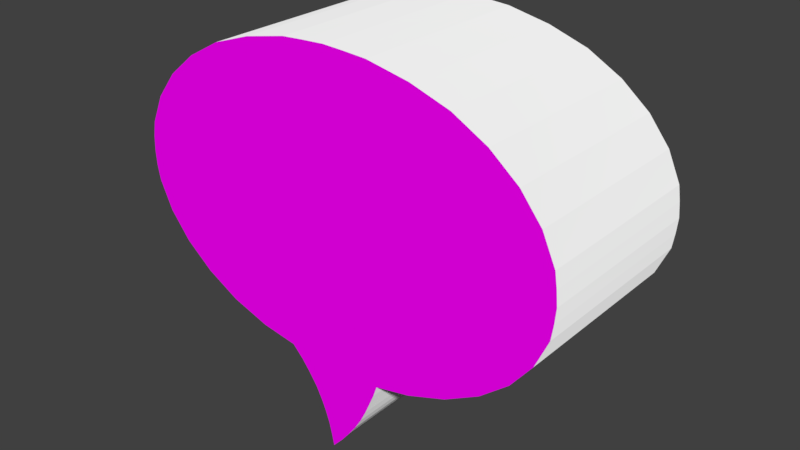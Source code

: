 # Source: DIALOG_SIGN_FINAL.blend  (saved by Blender 2.78.0; exported with 4.5.12 LTS)
import bpy
from mathutils import Matrix  # noqa: F401  (used for matrix-valued properties, if any)

bpy.ops.wm.read_factory_settings(use_empty=True)
scene = bpy.context.scene
scene.name = 'Scene'

# ---- collections
col_collection_1 = bpy.data.collections.new('Collection 1'); scene.collection.children.link(col_collection_1)

# ---- images (referenced by path relative to the original .blend; pixels are not part of the script)
import os
ASSET_DIR = os.environ.get("B2B_ASSET_DIR", "")  # directory of the original .blend (textures are referenced by path, not embedded)
HERE = os.path.dirname(os.path.abspath(__file__))  # packed textures are extracted next to this script under _unpacked/

def load_image(name, relpath, width, height, colorspace="sRGB"):
    """Load a texture the original file referenced (path relative to the .blend, or extracted next to this script)."""
    p = next((c for c in (os.path.join(HERE, relpath), os.path.join(ASSET_DIR, relpath)) if relpath and os.path.exists(c)), "")
    if p:
        img = bpy.data.images.load(p, check_existing=True)
        img.name = name
    else:  # same state as the original file: an image datablock whose file is absent (Cycles renders it pink)
        img = bpy.data.images.new(name, width, height)
        img.source = "FILE"
        img.filepath = "//" + (relpath or name)
    img.colorspace_settings.name = colorspace
    return img
img_dialog_sign_uvmap1_png = load_image('DIALOG SIGN UVMAP1.png', 'DIALOG SIGN UVMAP1.png', 1024, 1024, 'sRGB')

# ---- materials (node trees are filled in below, after node groups)
mat_paper = bpy.data.materials.new('PAPER')
mat_paper.alpha_threshold = 0.0
mat_paper.roughness = 0.5
mat_paper.line_color = (0.0, 0.0, 0.0, 1.0)
mat_dialog = bpy.data.materials.new('Dialog')
mat_dialog.alpha_threshold = 0.0
mat_dialog.roughness = 0.5

# ---- material node trees
mat_paper.use_nodes = True; mat_paper.node_tree.nodes.clear()
_N = mat_paper.node_tree.nodes; _L = mat_paper.node_tree.links
n0 = _N.new('ShaderNodeOutputMaterial'); n0.name = 'Material Output'; n0.location = (300, 300)
n1 = _N.new('ShaderNodeBsdfDiffuse'); n1.name = 'Diffuse BSDF'; n1.location = (10, 300)
n1.inputs[1].default_value = 0.8
_L.new(n1.outputs[0], n0.inputs[0])
n0.is_active_output = True
mat_dialog.use_nodes = True; mat_dialog.node_tree.nodes.clear()
_N = mat_dialog.node_tree.nodes; _L = mat_dialog.node_tree.links
n0 = _N.new('ShaderNodeOutputMaterial'); n0.name = 'Material Output'; n0.location = (300, 300)
n1 = _N.new('ShaderNodeBsdfDiffuse'); n1.name = 'Diffuse BSDF'; n1.location = (10, 300)
n2 = _N.new('ShaderNodeTexImage'); n2.name = 'Image Texture'; n2.location = (-180, 300)
n2.width = 140
n2.image = img_dialog_sign_uvmap1_png
_L.new(n1.outputs[0], n0.inputs[0])
_L.new(n2.outputs[0], n1.inputs[0])
n0.is_active_output = True

# ---- world
world_world = bpy.data.worlds.new('World'); scene.world = world_world
world_world.color = (0.05088, 0.05088, 0.05088)
world_world.use_sun_shadow = False
world_world.sun_shadow_jitter_overblur = 0.0
world_world.cycles.sampling_method = 'MANUAL'

# ---- meshes
me_circle = bpy.data.meshes.new('Circle')
me_circle.from_pydata([(0.00262, 0.0125, 0.8937), (-0.2579, 0.0125, 0.8785), (-0.5083, 0.0125, 0.827), (-0.7392, 0.0125, 0.7495), (-0.9415, 0.0125, 0.6374), (-1.108, 0.0125, 0.5008), (-1.231, 0.0125, 0.345), (-1.307, 0.0125, 0.1759), (-1.328, 0.0125, 6.806e-08), (-1.307, 0.0125, -0.1759), (-1.231, 0.0125, -0.345), (-1.108, 0.0125, -0.5008), (-0.9415, 0.0125, -0.6374), (-0.7392, 0.0125, -0.7495), (-0.5083, 0.0125, -0.827), (-0.292, 0.0125, -0.8627), (-0.01056, 0.0125, -1.408), (0.305, 0.0125, -0.8776), (0.5136, 0.0125, -0.8329), (0.7444, 0.0125, -0.7495), (0.9467, 0.0125, -0.6374), (1.113, 0.0125, -0.5008), (1.236, 0.0125, -0.345), (1.312, 0.0125, -0.1759), (1.333, 0.0125, 8.705e-07), (1.312, 0.0125, 0.1759), (1.236, 0.0125, 0.345), (1.113, 0.0125, 0.5008), (0.9467, 0.0125, 0.6374), (0.7444, 0.0125, 0.7495), (0.5136, 0.0125, 0.827), (0.2631, 0.0125, 0.8785), (0.00262, -0.0125, 0.8937), (-0.2579, -0.0125, 0.8785), (-0.5083, -0.0125, 0.827), (-0.7392, -0.0125, 0.7495), (-0.9415, -0.0125, 0.6374), (-1.108, -0.0125, 0.5008), (-1.231, -0.0125, 0.345), (-1.307, -0.0125, 0.1759), (-1.328, -0.0125, 6.806e-08), (-1.307, -0.0125, -0.1759), (-1.231, -0.0125, -0.345), (-1.108, -0.0125, -0.5008), (-0.9415, -0.0125, -0.6374), (-0.7392, -0.0125, -0.7495), (-0.5083, -0.0125, -0.827), (-0.292, -0.0125, -0.8627), (-0.01056, -0.0125, -1.408), (0.305, -0.0125, -0.8776), (0.5136, -0.0125, -0.8329), (0.7444, -0.0125, -0.7495), (0.9467, -0.0125, -0.6374), (1.113, -0.0125, -0.5008), (1.236, -0.0125, -0.345), (1.312, -0.0125, -0.1759), (1.333, -0.0125, 8.705e-07), (1.312, -0.0125, 0.1759), (1.236, -0.0125, 0.345), (1.113, -0.0125, 0.5008), (0.9467, -0.0125, 0.6374), (0.7444, -0.0125, 0.7495), (0.5136, -0.0125, 0.827), (0.2631, -0.0125, 0.8785), (-1.323, 0.0125, 0.08793), (-1.323, -0.0125, 0.08793), (-1.323, 0.0125, -0.08793), (-1.323, -0.0125, -0.08793), (1.325, 0.0125, 0.08794), (1.325, -0.0125, 0.08794), (1.325, 0.0125, -0.08793), (1.325, -0.0125, -0.08793), (0.1329, 0.0125, 0.8872), (0.1329, -0.0125, 0.8872), (-0.1276, 0.0125, 0.8872), (-0.1276, -0.0125, 0.8872), (-0.02445, 0.0125, -1.34), (-0.04038, 0.0125, -1.272), (-0.0634, 0.0125, -1.204), (-0.0925, 0.0125, -1.136), (-0.1277, 0.0125, -1.067), (-0.174, 0.0125, -0.9992), (-0.2264, 0.0125, -0.9309), (-0.02445, -0.0125, -1.34), (-0.04038, -0.0125, -1.272), (-0.0634, -0.0125, -1.204), (-0.0925, -0.0125, -1.136), (-0.1277, -0.0125, -1.067), (-0.174, -0.0125, -0.9992), (-0.2264, -0.0125, -0.9309), (0.2831, 0.0125, -0.9413), (0.2542, 0.0125, -1.008), (0.2253, 0.0125, -1.075), (0.1923, 0.0125, -1.141), (0.1512, 0.0125, -1.208), (0.103, 0.0125, -1.275), (0.04979, 0.0125, -1.342), (0.2831, -0.0125, -0.9413), (0.2542, -0.0125, -1.008), (0.2253, -0.0125, -1.075), (0.1923, -0.0125, -1.141), (0.1512, -0.0125, -1.208), (0.103, -0.0125, -1.275), (0.04979, -0.0125, -1.342)], [], [(1, 74, 0, 72, 31, 30, 29, 28, 27, 26, 25, 68, 24, 70, 23, 22, 21, 20, 19, 18, 17, 90, 91, 92, 93, 94, 95, 96, 16, 76, 77, 78, 79, 80, 81, 82, 15, 14, 13, 12, 11, 10, 9, 66, 8, 64, 7, 6, 5, 4, 3, 2), (33, 34, 35, 36, 37, 38, 39, 65, 40, 67, 41, 42, 43, 44, 45, 46, 47, 89, 88, 87, 86, 85, 84, 83, 48, 103, 102, 101, 100, 99, 98, 97, 49, 50, 51, 52, 53, 54, 55, 71, 56, 69, 57, 58, 59, 60, 61, 62, 63, 73, 32, 75), (74, 1, 33, 75), (1, 2, 34, 33), (2, 3, 35, 34), (3, 4, 36, 35), (4, 5, 37, 36), (5, 6, 38, 37), (6, 7, 39, 38), (64, 8, 40, 65), (66, 9, 41, 67), (9, 10, 42, 41), (10, 11, 43, 42), (11, 12, 44, 43), (12, 13, 45, 44), (13, 14, 46, 45), (14, 15, 47, 46), (76, 16, 48, 83), (90, 17, 49, 97), (17, 18, 50, 49), (18, 19, 51, 50), (19, 20, 52, 51), (20, 21, 53, 52), (21, 22, 54, 53), (22, 23, 55, 54), (70, 24, 56, 71), (68, 25, 57, 69), (25, 26, 58, 57), (26, 27, 59, 58), (27, 28, 60, 59), (28, 29, 61, 60), (29, 30, 62, 61), (30, 31, 63, 62), (72, 0, 32, 73), (7, 64, 65, 39), (8, 66, 67, 40), (24, 68, 69, 56), (23, 70, 71, 55), (31, 72, 73, 63), (0, 74, 75, 32), (15, 82, 89, 47), (82, 81, 88, 89), (81, 80, 87, 88), (80, 79, 86, 87), (79, 78, 85, 86), (78, 77, 84, 85), (77, 76, 83, 84), (16, 96, 103, 48), (96, 95, 102, 103), (95, 94, 101, 102), (94, 93, 100, 101), (93, 92, 99, 100), (92, 91, 98, 99), (91, 90, 97, 98)])
me_circle.polygons.foreach_set('material_index', [1, 1, 0, 0, 0, 0, 0, 0, 0, 0, 0, 0, 0, 0, 0, 0, 0, 0, 0, 0, 0, 0, 0, 0, 0, 0, 0, 0, 0, 0, 0, 0, 0, 0, 0, 0, 0, 0, 0, 0, 0, 0, 0, 0, 0, 0, 0, 0, 0, 0, 0, 0, 0, 0])
_uv = me_circle.uv_layers.new(name='UVMap')
_uv.uv.foreach_set('vector', [0.5857, 0.01791, 0.6185, 0.01557, 0.6513, 0.01376, 0.6841, 0.01524, 0.7169, 0.01726, 0.78, 0.02992, 0.8382, 0.04914, 0.8893, 0.07712, 0.9313, 0.1113, 0.9626, 0.1504, 0.9819, 0.1929, 0.9852, 0.215, 0.9873, 0.2371, 0.9855, 0.2593, 0.9823, 0.2814, 0.9634, 0.3241, 0.9325, 0.3635, 0.8909, 0.3981, 0.8401, 0.4266, 0.7821, 0.4478, 0.7296, 0.4594, 0.7242, 0.4754, 0.717, 0.4923, 0.7098, 0.5091, 0.7016, 0.5259, 0.6913, 0.5428, 0.6793, 0.5596, 0.6659, 0.5765, 0.6508, 0.5934, 0.6472, 0.5762, 0.6432, 0.5591, 0.6373, 0.5419, 0.6299, 0.5248, 0.6209, 0.5077, 0.6092, 0.4906, 0.5959, 0.4734, 0.5793, 0.4564, 0.5248, 0.4476, 0.4666, 0.4284, 0.4155, 0.4004, 0.3735, 0.3662, 0.3423, 0.3272, 0.3229, 0.2847, 0.3187, 0.2626, 0.3175, 0.2404, 0.3185, 0.2183, 0.3225, 0.1961, 0.3414, 0.1534, 0.3723, 0.114, 0.4139, 0.07945, 0.4647, 0.05097, 0.5227, 0.03118, 0.2817, 0.9782, 0.2186, 0.9652, 0.1605, 0.9457, 0.1096, 0.9175, 0.06776, 0.8831, 0.03669, 0.8439, 0.01756, 0.8013, 0.01348, 0.7792, 0.01237, 0.757, 0.01348, 0.7349, 0.01756, 0.7127, 0.03669, 0.6702, 0.06776, 0.6309, 0.1096, 0.5965, 0.1605, 0.5683, 0.2186, 0.5488, 0.2731, 0.5398, 0.2896, 0.5226, 0.3028, 0.5055, 0.3145, 0.4883, 0.3233, 0.4711, 0.3307, 0.4539, 0.3364, 0.4368, 0.3405, 0.4196, 0.344, 0.4024, 0.3592, 0.4192, 0.3726, 0.436, 0.3847, 0.4528, 0.395, 0.4696, 0.4033, 0.4864, 0.4106, 0.5032, 0.4179, 0.52, 0.4234, 0.5361, 0.4759, 0.5473, 0.534, 0.5683, 0.585, 0.5965, 0.6268, 0.6309, 0.6579, 0.6702, 0.677, 0.7127, 0.6802, 0.7349, 0.6822, 0.757, 0.6802, 0.7792, 0.677, 0.8013, 0.6579, 0.8439, 0.6268, 0.8831, 0.585, 0.9175, 0.534, 0.9457, 0.4759, 0.9652, 0.4129, 0.9782, 0.3801, 0.9804, 0.3473, 0.982, 0.3145, 0.9804, 0.8331, 1.285, 0.7529, 1.317, 0.7464, 1.296, 0.8247, 1.264, 0.7529, 1.317, 0.5826, 1.35, 0.5804, 1.328, 0.7464, 1.296, 0.5826, 1.35, 0.4093, 1.35, 0.4115, 1.328, 0.5804, 1.328, 0.4093, 1.35, 0.2398, 1.316, 0.2459, 1.295, 0.4115, 1.328, 0.2398, 1.316, 0.08031, 1.253, 0.09025, 1.234, 0.2459, 1.295, 0.08031, 1.253, -0.06307, 1.161, -0.04953, 1.143, 0.09025, 1.234, -0.06307, 1.161, -0.1848, 1.042, -0.1682, 1.028, -0.04953, 1.143, -0.2324, 0.9721, -0.2801, 0.9022, -0.261, 0.8918, -0.2146, 0.9599, -0.3127, 0.8242, -0.3453, 0.7462, -0.3246, 0.7398, -0.2928, 0.8158, -0.3453, 0.7462, -0.378, 0.5802, -0.3564, 0.5781, -0.3246, 0.7398, -0.378, 0.5802, -0.3767, 0.4107, -0.3551, 0.413, -0.3564, 0.5781, -0.3767, 0.4107, -0.3416, 0.2444, -0.3207, 0.2509, -0.3551, 0.413, -0.3416, 0.2444, -0.2743, 0.08716, -0.255, 0.0977, -0.3207, 0.2509, -0.2743, 0.08716, -0.1771, -0.05426, -0.1601, -0.04008, -0.255, 0.0977, -0.1771, -0.05426, -0.05353, -0.1741, -0.03969, -0.1569, -0.1601, -0.04008, 0.0733, -0.256, 0.09142, -0.2677, 0.1017, -0.2481, 0.08399, -0.2367, 0.2319, -0.3236, 0.252, -0.3316, 0.2583, -0.3103, 0.2387, -0.3025, 0.252, -0.3316, 0.4214, -0.3644, 0.424, -0.3426, 0.2583, -0.3103, 0.4214, -0.3644, 0.5914, -0.3704, 0.59, -0.3486, 0.424, -0.3426, 0.5914, -0.3704, 0.7587, -0.3424, 0.7531, -0.3213, 0.59, -0.3486, 0.7587, -0.3424, 0.917, -0.2814, 0.9072, -0.2619, 0.7531, -0.3213, 0.917, -0.2814, 1.06, -0.1899, 1.046, -0.1728, 0.9072, -0.2619, 1.06, -0.1899, 1.182, -0.07161, 1.165, -0.05748, 1.046, -0.1728, 1.23, -0.001352, 1.278, 0.06891, 1.259, 0.07946, 1.212, 0.01099, 1.311, 0.1475, 1.344, 0.2261, 1.323, 0.2326, 1.291, 0.156, 1.344, 0.2261, 1.378, 0.3936, 1.356, 0.3959, 1.323, 0.2326, 1.378, 0.3936, 1.378, 0.565, 1.356, 0.5629, 1.356, 0.3959, 1.378, 0.565, 1.344, 0.7334, 1.323, 0.727, 1.356, 0.5629, 1.344, 0.7334, 1.278, 0.8922, 1.258, 0.8817, 1.323, 0.727, 1.278, 0.8922, 1.181, 1.035, 1.164, 1.021, 1.258, 0.8817, 1.181, 1.035, 1.058, 1.157, 1.044, 1.139, 1.164, 1.021, 0.9856, 1.204, 0.9134, 1.252, 0.9029, 1.232, 0.9734, 1.186, -0.1848, 1.042, -0.2324, 0.9721, -0.2146, 0.9599, -0.1682, 1.028, -0.2801, 0.9022, -0.3127, 0.8242, -0.2928, 0.8158, -0.261, 0.8918, 1.278, 0.06891, 1.311, 0.1475, 1.291, 0.156, 1.259, 0.07946, 1.182, -0.07161, 1.23, -0.001352, 1.212, 0.01099, 1.165, -0.05748, 1.058, 1.157, 0.9856, 1.204, 0.9734, 1.186, 1.044, 1.139, 0.9134, 1.252, 0.8331, 1.285, 0.8247, 1.264, 0.9029, 1.232, -0.05353, -0.1741, -0.03541, -0.1858, -0.02202, -0.1683, -0.03969, -0.1569, -0.03541, -0.1858, -0.01729, -0.1975, -0.004353, -0.1797, -0.02202, -0.1683, -0.01729, -0.1975, 0.0008286, -0.2092, 0.01331, -0.1911, -0.004353, -0.1797, 0.0008286, -0.2092, 0.01895, -0.2209, 0.03098, -0.2025, 0.01331, -0.1911, 0.01895, -0.2209, 0.03707, -0.2326, 0.04865, -0.2139, 0.03098, -0.2025, 0.03707, -0.2326, 0.05518, -0.2443, 0.06632, -0.2253, 0.04865, -0.2139, 0.05518, -0.2443, 0.0733, -0.256, 0.08399, -0.2367, 0.06632, -0.2253, 0.09142, -0.2677, 0.1115, -0.2757, 0.1212, -0.2559, 0.1017, -0.2481, 0.1115, -0.2757, 0.1316, -0.2837, 0.1408, -0.2636, 0.1212, -0.2559, 0.1316, -0.2837, 0.1516, -0.2917, 0.1604, -0.2714, 0.1408, -0.2636, 0.1516, -0.2917, 0.1717, -0.2997, 0.18, -0.2792, 0.1604, -0.2714, 0.1717, -0.2997, 0.1918, -0.3076, 0.1996, -0.287, 0.18, -0.2792, 0.1918, -0.3076, 0.2118, -0.3156, 0.2191, -0.2948, 0.1996, -0.287, 0.2118, -0.3156, 0.2319, -0.3236, 0.2387, -0.3025, 0.2191, -0.2948])
me_circle.materials.append(mat_paper)
me_circle.materials.append(mat_dialog)
me_circle.use_remesh_preserve_volume = False
me_circle.use_remesh_preserve_attributes = False
me_circle.use_mirror_vertex_groups = False
me_circle.update()
arm_armature_001 = bpy.data.armatures.new('Armature.001')  # bones are not reproduced

# ---- objects
ob_dialog_arm = bpy.data.objects.new('Dialog ARM', arm_armature_001)
ob_body = bpy.data.objects.new('Body', me_circle)

# ---- transforms, parenting, visibility, modifiers, constraints
ob_dialog_arm.location = (0.0, 0.0, 0.0)
ob_dialog_arm.scale = (0.15, 1.0, 0.15)
ob_dialog_arm.lineart.crease_threshold = 0.0
ob_body.parent = ob_dialog_arm
ob_body.matrix_parent_inverse = Matrix(((7.919, 0.0, 0.0, 0.0), (0.0, 7.919, 0.0, 0.0), (0.0, 0.0, 7.919, 0.0), (0.0, 0.0, 0.0, 1.0)))
ob_body.location = (0.0, 0.0, 0.03918)
ob_body.scale = (0.15, 1.0, 0.15)
ob_body.lineart.crease_threshold = 0.0
_vg = ob_body.vertex_groups.new(name='Bone')
for _i, _w in zip([0, 1, 2, 3, 4, 5, 6, 7, 8, 9, 10, 11, 12, 13, 14, 15, 16, 17, 18, 19, 20, 21, 22, 23, 24, 25, 26, 27, 28, 29, 30, 31, 32, 33, 34, 35, 36, 37, 38, 39, 40, 41, 42, 43, 44, 45, 46, 47, 48, 49, 50, 51, 52, 53, 54, 55, 56, 57, 58, 59, 60, 61, 62, 63, 64, 65, 66, 67, 68, 69, 70, 71, 72, 73, 74, 75, 76, 77, 78, 79, 80, 81, 82, 83, 84, 85, 86, 87, 88, 89, 90, 91, 92, 93, 94, 95, 96, 97, 98, 99, 100, 101, 102, 103], [1.0, 1.0, 1.0, 1.0, 1.0, 1.0, 1.0, 1.0, 1.0, 1.0, 1.0, 1.0, 1.0, 1.0, 1.0, 1.0, 1.0, 1.0, 1.0, 1.0, 1.0, 1.0, 1.0, 1.0, 1.0, 1.0, 1.0, 1.0, 1.0, 1.0, 1.0, 1.0, 1.0, 1.0, 1.0, 1.0, 1.0, 1.0, 1.0, 1.0, 1.0, 1.0, 1.0, 1.0, 1.0, 1.0, 1.0, 1.0, 1.0, 1.0, 1.0, 1.0, 1.0, 1.0, 1.0, 1.0, 1.0, 1.0, 1.0, 1.0, 1.0, 1.0, 1.0, 1.0, 1.0, 1.0, 1.0, 1.0, 1.0, 1.0, 1.0, 1.0, 1.0, 1.0, 1.0, 1.0, 1.0, 1.0, 1.0, 1.0, 1.0, 1.0, 1.0, 1.0, 1.0, 1.0, 1.0, 1.0, 1.0, 1.0, 1.0, 1.0, 1.0, 1.0, 1.0, 1.0, 1.0, 1.0, 1.0, 1.0, 1.0, 1.0, 1.0, 1.0]): _vg.add([_i], _w, 'REPLACE')
_m = ob_body.modifiers.new('Armature', 'ARMATURE')
_m = ob_body.modifiers.new('Armature.001', 'ARMATURE')
_m.object = ob_dialog_arm

# ---- collection membership
col_collection_1.objects.link(ob_dialog_arm)
col_collection_1.objects.link(ob_body)

# ---- scene / render settings (as saved in the file)
scene.frame_start = 1; scene.frame_end = 27; scene.frame_set(1)
scene.render.engine = 'CYCLES'
scene.render.resolution_percentage = 50
scene.render.dither_intensity = 0.0
scene.cycles.use_denoising = False
scene.cycles.samples = 128
scene.cycles.sampling_pattern = 'TABULATED_SOBOL'
scene.cycles.light_sampling_threshold = 0.0
scene.cycles.use_adaptive_sampling = False
scene.cycles.use_light_tree = False
scene.cycles.blur_glossy = 0.0
scene.cycles.sample_clamp_indirect = 0.0
scene.view_settings.view_transform = 'Standard'
bpy.context.view_layer.update()

# ---- added for rendering (the .blend has no active camera and no usable light): camera, sun
cam_auto = bpy.data.cameras.new('AutoCamera')
cam_auto.lens = 50.0
cam_auto.sensor_width = 36.0
cam_auto.clip_end = 1000.0
ob_auto_camera = bpy.data.objects.new('AutoCamera', cam_auto)
scene.collection.objects.link(ob_auto_camera)
ob_auto_camera.location = (0.608088, -0.729852, 0.487246)
ob_auto_camera.rotation_euler = (1.09748, -7.21219e-08, 0.694738)
scene.camera = ob_auto_camera
light_auto_sun = bpy.data.lights.new('AutoSun', 'SUN')
light_auto_sun.energy = 3.0
light_auto_sun.angle = 0.0523599
ob_auto_sun = bpy.data.objects.new('AutoSun', light_auto_sun)
scene.collection.objects.link(ob_auto_sun)
ob_auto_sun.rotation_euler = (0.872665, 0.174533, 0.523599)
bpy.context.view_layer.update()
